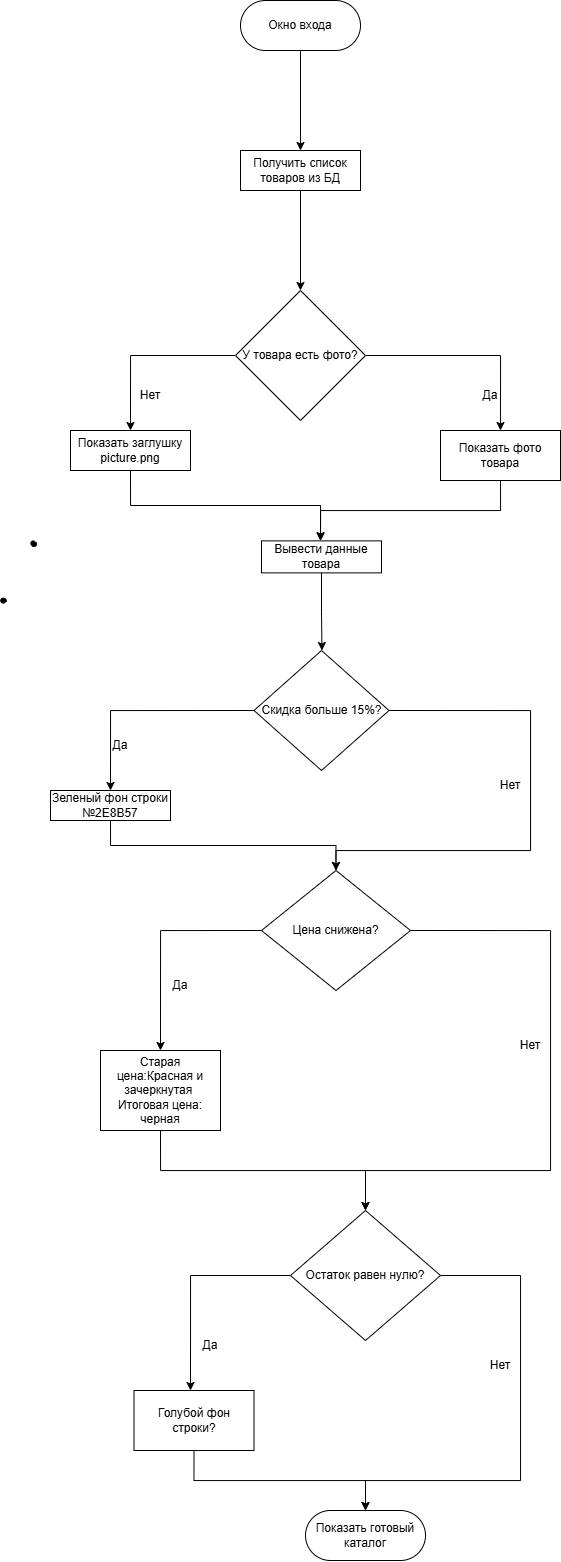

The diagram above was exported from draw.io. Its source (the exported page's mxGraphModel, read from the mxfile embedded in the PNG):
<mxGraphModel dx="-225" dy="1955" grid="1" gridSize="10" guides="1" tooltips="1" connect="1" arrows="1" fold="1" page="1" pageScale="1" pageWidth="827" pageHeight="1169" math="0" shadow="0">
  <root>
    <mxCell id="0" />
    <mxCell id="1" parent="0" />
    <mxCell id="zcv4YzC20aJ-QCqTEub_-97" parent="1" style="shape=stencil(lVbLctswDPwaXXcIgiTIc5r+R2bi1Jq6dsZxX39fuIpUg5bQ9ibTu6SAXaw48MPb/ul1N8TwdjmfPu++j8+X/cAfhhjH4353Hi/6NPDjwA8vp/Pu0/n09fg8/X59uiKvT19O3647/Jh4rSLQlRXDz2mlFAT+vfJxIhzG4w0hIASDz4Rat/EEqQbPGSLbeEEtBq87kIMnQW6G0FBoG69/t+4AcNjGJ0YRg186sIrPgti6/d8PXMWXBrZ4CqhegyrEKqAn1LZNqAkxWwlkFmWdkJFsizK7NdSI2JmoQRyCJNRoCJWRna6WhGBt1Ng9QV1J9pVam6taJWhPonQ6+ErH1I9Cy2BndCj2ymmnm0NIyFY40R0cpQNSN5uLGTfwxVovEUJ2mtpbVVc8EeiuQ8RuuOh+xfpCvetIwA0hdcNJjrNz7NOF5pat2y7PWbIoAHHeX1RPa1OqyE4a6eRU6zqOKM4bqWOyrSDpCel/CdERrfWBqonNTiBFvotsHW+naFaROhXUR47vuIK6uIA4JaS7DE4gRzYdk27/OEfmui1kHpOlRSBnzqTM4bbk498S+z0WbubGK6DpN9gS1NjZmcxW+gBmQnEmR9Oz2BKSftcckW/Sc0mjNDtr/YjVq4hj7X+4u+jDn5vPy3g4TBen2//7m5IuTbcsfvwF);lineShape=1;strokeColor=default;" value="" vertex="1">
      <mxGeometry height="4.844507449285148" width="5.683185641915128" x="920.3053017884711" y="-472.162054090893" as="geometry" />
    </mxCell>
    <mxCell id="zcv4YzC20aJ-QCqTEub_-98" parent="1" style="shape=stencil(fZbdcgIhDIWfZm8zQAg/17Z9j85U606tdqz9e/tmZ0c0uJ47xP0I5JwEBl59bp8/1kNwn6fj4W39M76ctgM/DCGM++36OJ50NPDjwKvN4bh+PR6+9i/z74/n6ctp9H74nlb4nbmSKZeJCu5vngmZ6jzzNAO7cX8FVKEsBuBKrgKg9oAE8gkCbLeUhEoEQKSUDZDLeWYRKIl8MEDRmHwfyBrBG6Amyu4+kDxxMoB3jhwgYu7TVAsVkFcWCs4CTBEoF4RctKeOxHIf8IXYpikHikAIf+MNUW94AGSSaoAoFIE3AlOyeWU+p2E5S9yfQZcQILVuQOwZdJNoS9Ls3wA5u2XZTIHECqeJ9kDpSaauRiNVcAY1QhdBzeLBli5WazpkSsBLV25uRaqWRyFawTQzRRIQYirJzq5atkBqLfouwqUxLBepthWb10vrWZY6UOAeyKCCtDV625mm9gmUC4Wc3VLJMMIE1BsA2FW9JraVlQB7n3c9oMKhCLEvIM1zBPZ25/umNQ1tVEC2G+fFCC8g398O2hNQuQlVu752DBfA+q0ptnqO5JFmeuIuo9DY7KjY71UxdJV4EntifPWorW++R/dC4t7V3DlIB5cHx2bc7eb3yvX//QNFp+bHDT/+Aw==);lineShape=1;strokeColor=default;" value="" vertex="1">
      <mxGeometry height="5.488513195714404" width="5.497105614253194" x="950.3152911336115" y="-529.6172004738926" as="geometry" />
    </mxCell>
    <mxCell id="zcv4YzC20aJ-QCqTEub_-140" parent="1" style="rounded=1;whiteSpace=wrap;html=1;arcSize=50;" value="Показать готовый каталог" vertex="1">
      <mxGeometry height="50" width="120" x="1225" y="440" as="geometry" />
    </mxCell>
    <mxCell id="zcv4YzC20aJ-QCqTEub_-142" edge="1" parent="1" source="zcv4YzC20aJ-QCqTEub_-141" style="edgeStyle=orthogonalEdgeStyle;rounded=0;orthogonalLoop=1;jettySize=auto;html=1;exitX=0.5;exitY=1;exitDx=0;exitDy=0;">
      <mxGeometry relative="1" as="geometry">
        <mxPoint x="1220" y="-920" as="targetPoint" />
      </mxGeometry>
    </mxCell>
    <mxCell id="zcv4YzC20aJ-QCqTEub_-141" parent="1" style="rounded=1;whiteSpace=wrap;html=1;arcSize=50;" value="Окно входа" vertex="1">
      <mxGeometry height="50" width="120" x="1160" y="-1070" as="geometry" />
    </mxCell>
    <mxCell id="zcv4YzC20aJ-QCqTEub_-144" edge="1" parent="1" source="zcv4YzC20aJ-QCqTEub_-143" style="edgeStyle=orthogonalEdgeStyle;rounded=0;orthogonalLoop=1;jettySize=auto;html=1;exitX=0.5;exitY=1;exitDx=0;exitDy=0;">
      <mxGeometry relative="1" as="geometry">
        <mxPoint x="1220" y="-780" as="targetPoint" />
      </mxGeometry>
    </mxCell>
    <mxCell id="zcv4YzC20aJ-QCqTEub_-143" parent="1" style="rounded=0;whiteSpace=wrap;html=1;" value="Получить список товаров из БД" vertex="1">
      <mxGeometry height="40" width="120" x="1160" y="-920" as="geometry" />
    </mxCell>
    <mxCell id="zcv4YzC20aJ-QCqTEub_-146" edge="1" parent="1" source="zcv4YzC20aJ-QCqTEub_-145" style="edgeStyle=orthogonalEdgeStyle;rounded=0;orthogonalLoop=1;jettySize=auto;html=1;exitX=1;exitY=0.5;exitDx=0;exitDy=0;">
      <mxGeometry relative="1" as="geometry">
        <mxPoint x="1420" y="-640" as="targetPoint" />
      </mxGeometry>
    </mxCell>
    <mxCell id="zcv4YzC20aJ-QCqTEub_-148" edge="1" parent="1" source="zcv4YzC20aJ-QCqTEub_-145" style="edgeStyle=orthogonalEdgeStyle;rounded=0;orthogonalLoop=1;jettySize=auto;html=1;exitX=0;exitY=0.5;exitDx=0;exitDy=0;">
      <mxGeometry relative="1" as="geometry">
        <mxPoint x="1050" y="-640" as="targetPoint" />
      </mxGeometry>
    </mxCell>
    <mxCell id="zcv4YzC20aJ-QCqTEub_-145" parent="1" style="rhombus;whiteSpace=wrap;html=1;" value="У товара есть фото?" vertex="1">
      <mxGeometry height="130" width="130" x="1155" y="-780" as="geometry" />
    </mxCell>
    <mxCell id="zcv4YzC20aJ-QCqTEub_-149" parent="1" style="text;html=1;whiteSpace=wrap;strokeColor=none;fillColor=none;align=center;verticalAlign=middle;rounded=0;" value="Нет" vertex="1">
      <mxGeometry height="30" width="60" x="1040" y="-690" as="geometry" />
    </mxCell>
    <mxCell id="zcv4YzC20aJ-QCqTEub_-150" parent="1" style="text;html=1;whiteSpace=wrap;strokeColor=none;fillColor=none;align=center;verticalAlign=middle;rounded=0;" value="Да" vertex="1">
      <mxGeometry height="30" width="60" x="1380" y="-690" as="geometry" />
    </mxCell>
    <mxCell id="zcv4YzC20aJ-QCqTEub_-157" edge="1" parent="1" source="zcv4YzC20aJ-QCqTEub_-151" style="edgeStyle=orthogonalEdgeStyle;rounded=0;orthogonalLoop=1;jettySize=auto;html=1;exitX=0.5;exitY=1;exitDx=0;exitDy=0;">
      <mxGeometry relative="1" as="geometry">
        <mxPoint x="1240" y="-530" as="targetPoint" />
      </mxGeometry>
    </mxCell>
    <mxCell id="zcv4YzC20aJ-QCqTEub_-151" parent="1" style="rounded=0;whiteSpace=wrap;html=1;" value="Показать заглушку picture.png" vertex="1">
      <mxGeometry height="40" width="120" x="990" y="-640" as="geometry" />
    </mxCell>
    <mxCell id="zcv4YzC20aJ-QCqTEub_-156" edge="1" parent="1" source="zcv4YzC20aJ-QCqTEub_-152" style="edgeStyle=orthogonalEdgeStyle;rounded=0;orthogonalLoop=1;jettySize=auto;html=1;exitX=0.5;exitY=1;exitDx=0;exitDy=0;entryX=0.5;entryY=0;entryDx=0;entryDy=0;" target="zcv4YzC20aJ-QCqTEub_-155">
      <mxGeometry relative="1" as="geometry">
        <Array as="points">
          <mxPoint x="1420" y="-560" />
          <mxPoint x="1240" y="-560" />
          <mxPoint x="1240" y="-530" />
        </Array>
      </mxGeometry>
    </mxCell>
    <mxCell id="zcv4YzC20aJ-QCqTEub_-152" parent="1" style="rounded=0;whiteSpace=wrap;html=1;" value="Показать фото товара" vertex="1">
      <mxGeometry height="50" width="120" x="1360" y="-640" as="geometry" />
    </mxCell>
    <mxCell id="zcv4YzC20aJ-QCqTEub_-158" edge="1" parent="1" source="zcv4YzC20aJ-QCqTEub_-155" style="edgeStyle=orthogonalEdgeStyle;rounded=0;orthogonalLoop=1;jettySize=auto;html=1;exitX=0.5;exitY=1;exitDx=0;exitDy=0;">
      <mxGeometry relative="1" as="geometry">
        <mxPoint x="1241.4705882352941" y="-420" as="targetPoint" />
      </mxGeometry>
    </mxCell>
    <mxCell id="zcv4YzC20aJ-QCqTEub_-155" parent="1" style="rounded=0;whiteSpace=wrap;html=1;" value="Вывести данные товара" vertex="1">
      <mxGeometry height="32" width="120" x="1181" y="-529.62" as="geometry" />
    </mxCell>
    <mxCell id="zcv4YzC20aJ-QCqTEub_-160" edge="1" parent="1" source="zcv4YzC20aJ-QCqTEub_-159" style="edgeStyle=orthogonalEdgeStyle;rounded=0;orthogonalLoop=1;jettySize=auto;html=1;exitX=1;exitY=0.5;exitDx=0;exitDy=0;entryX=0.5;entryY=0;entryDx=0;entryDy=0;" target="zcv4YzC20aJ-QCqTEub_-165">
      <mxGeometry relative="1" as="geometry">
        <Array as="points">
          <mxPoint x="1450" y="-360" />
          <mxPoint x="1450" y="-220" />
          <mxPoint x="1255" y="-220" />
        </Array>
        <mxPoint x="1440" y="-270" as="targetPoint" />
      </mxGeometry>
    </mxCell>
    <mxCell id="zcv4YzC20aJ-QCqTEub_-161" edge="1" parent="1" source="zcv4YzC20aJ-QCqTEub_-159" style="edgeStyle=orthogonalEdgeStyle;rounded=0;orthogonalLoop=1;jettySize=auto;html=1;exitX=0;exitY=0.5;exitDx=0;exitDy=0;">
      <mxGeometry relative="1" as="geometry">
        <mxPoint x="1030" y="-280" as="targetPoint" />
      </mxGeometry>
    </mxCell>
    <mxCell id="zcv4YzC20aJ-QCqTEub_-159" parent="1" style="rhombus;whiteSpace=wrap;html=1;" value="Скидка больше 15%?" vertex="1">
      <mxGeometry height="120" width="135" x="1173.5" y="-420" as="geometry" />
    </mxCell>
    <mxCell id="zcv4YzC20aJ-QCqTEub_-162" parent="1" style="text;html=1;whiteSpace=wrap;strokeColor=none;fillColor=none;align=center;verticalAlign=middle;rounded=0;" value="Нет" vertex="1">
      <mxGeometry height="30" width="60" x="1400" y="-300" as="geometry" />
    </mxCell>
    <mxCell id="zcv4YzC20aJ-QCqTEub_-163" parent="1" style="text;html=1;whiteSpace=wrap;strokeColor=none;fillColor=none;align=center;verticalAlign=middle;rounded=0;" value="Да" vertex="1">
      <mxGeometry height="30" width="60" x="1010" y="-340" as="geometry" />
    </mxCell>
    <mxCell id="zcv4YzC20aJ-QCqTEub_-166" edge="1" parent="1" source="zcv4YzC20aJ-QCqTEub_-164" style="edgeStyle=orthogonalEdgeStyle;rounded=0;orthogonalLoop=1;jettySize=auto;html=1;exitX=0.5;exitY=1;exitDx=0;exitDy=0;" target="zcv4YzC20aJ-QCqTEub_-165">
      <mxGeometry relative="1" as="geometry" />
    </mxCell>
    <mxCell id="zcv4YzC20aJ-QCqTEub_-164" parent="1" style="rounded=0;whiteSpace=wrap;html=1;" value="Зеленый фон строки №2Е8В57" vertex="1">
      <mxGeometry height="30" width="120" x="970" y="-280" as="geometry" />
    </mxCell>
    <mxCell id="zcv4YzC20aJ-QCqTEub_-167" edge="1" parent="1" source="zcv4YzC20aJ-QCqTEub_-165" style="edgeStyle=orthogonalEdgeStyle;rounded=0;orthogonalLoop=1;jettySize=auto;html=1;exitX=1;exitY=0.5;exitDx=0;exitDy=0;entryX=0.5;entryY=0;entryDx=0;entryDy=0;" target="zcv4YzC20aJ-QCqTEub_-173">
      <mxGeometry relative="1" as="geometry">
        <Array as="points">
          <mxPoint x="1470" y="-140" />
          <mxPoint x="1470" y="100" />
          <mxPoint x="1285" y="100" />
        </Array>
        <mxPoint x="1460" y="-20" as="targetPoint" />
      </mxGeometry>
    </mxCell>
    <mxCell id="zcv4YzC20aJ-QCqTEub_-168" edge="1" parent="1" source="zcv4YzC20aJ-QCqTEub_-165" style="edgeStyle=orthogonalEdgeStyle;rounded=0;orthogonalLoop=1;jettySize=auto;html=1;exitX=0;exitY=0.5;exitDx=0;exitDy=0;">
      <mxGeometry relative="1" as="geometry">
        <mxPoint x="1080" y="-20" as="targetPoint" />
      </mxGeometry>
    </mxCell>
    <mxCell id="zcv4YzC20aJ-QCqTEub_-165" parent="1" style="rhombus;whiteSpace=wrap;html=1;" value="Цена снижена?" vertex="1">
      <mxGeometry height="120" width="149" x="1181" y="-200" as="geometry" />
    </mxCell>
    <mxCell id="zcv4YzC20aJ-QCqTEub_-169" parent="1" style="text;html=1;whiteSpace=wrap;strokeColor=none;fillColor=none;align=center;verticalAlign=middle;rounded=0;" value="Нет" vertex="1">
      <mxGeometry height="30" width="60" x="1420" y="-40" as="geometry" />
    </mxCell>
    <mxCell id="zcv4YzC20aJ-QCqTEub_-170" parent="1" style="text;html=1;whiteSpace=wrap;strokeColor=none;fillColor=none;align=center;verticalAlign=middle;rounded=0;" value="Да" vertex="1">
      <mxGeometry height="30" width="60" x="1070" y="-100" as="geometry" />
    </mxCell>
    <mxCell id="zcv4YzC20aJ-QCqTEub_-174" edge="1" parent="1" source="zcv4YzC20aJ-QCqTEub_-171" style="edgeStyle=orthogonalEdgeStyle;rounded=0;orthogonalLoop=1;jettySize=auto;html=1;exitX=0.5;exitY=1;exitDx=0;exitDy=0;entryX=0.5;entryY=0;entryDx=0;entryDy=0;" target="zcv4YzC20aJ-QCqTEub_-173">
      <mxGeometry relative="1" as="geometry" />
    </mxCell>
    <mxCell id="zcv4YzC20aJ-QCqTEub_-171" parent="1" style="rounded=0;whiteSpace=wrap;html=1;" value="Старая цена:Красная и зачеркнутая&amp;nbsp;&lt;div&gt;Итоговая цена: черная&lt;/div&gt;" vertex="1">
      <mxGeometry height="80" width="120" x="1020" y="-20" as="geometry" />
    </mxCell>
    <mxCell id="zcv4YzC20aJ-QCqTEub_-176" edge="1" parent="1" source="zcv4YzC20aJ-QCqTEub_-173" style="edgeStyle=orthogonalEdgeStyle;rounded=0;orthogonalLoop=1;jettySize=auto;html=1;exitX=0;exitY=0.5;exitDx=0;exitDy=0;">
      <mxGeometry relative="1" as="geometry">
        <mxPoint x="1110" y="320" as="targetPoint" />
      </mxGeometry>
    </mxCell>
    <mxCell id="zcv4YzC20aJ-QCqTEub_-177" edge="1" parent="1" source="zcv4YzC20aJ-QCqTEub_-173" style="edgeStyle=orthogonalEdgeStyle;rounded=0;orthogonalLoop=1;jettySize=auto;html=1;exitX=1;exitY=0.5;exitDx=0;exitDy=0;">
      <mxGeometry relative="1" as="geometry">
        <Array as="points">
          <mxPoint x="1440" y="205" />
          <mxPoint x="1440" y="410" />
          <mxPoint x="1285" y="410" />
        </Array>
        <mxPoint x="1285" y="440" as="targetPoint" />
      </mxGeometry>
    </mxCell>
    <mxCell id="zcv4YzC20aJ-QCqTEub_-173" parent="1" style="rhombus;whiteSpace=wrap;html=1;" value="Остаток равен нулю?" vertex="1">
      <mxGeometry height="130" width="150" x="1210" y="140" as="geometry" />
    </mxCell>
    <mxCell id="zcv4YzC20aJ-QCqTEub_-178" parent="1" style="text;html=1;whiteSpace=wrap;strokeColor=none;fillColor=none;align=center;verticalAlign=middle;rounded=0;" value="Нет" vertex="1">
      <mxGeometry height="30" width="60" x="1390" y="280" as="geometry" />
    </mxCell>
    <mxCell id="zcv4YzC20aJ-QCqTEub_-179" parent="1" style="text;html=1;whiteSpace=wrap;strokeColor=none;fillColor=none;align=center;verticalAlign=middle;rounded=0;" value="Да" vertex="1">
      <mxGeometry height="30" width="60" x="1100" y="260" as="geometry" />
    </mxCell>
    <mxCell id="zcv4YzC20aJ-QCqTEub_-182" edge="1" parent="1" source="zcv4YzC20aJ-QCqTEub_-180" style="edgeStyle=orthogonalEdgeStyle;rounded=0;orthogonalLoop=1;jettySize=auto;html=1;exitX=0.5;exitY=1;exitDx=0;exitDy=0;entryX=0.5;entryY=0;entryDx=0;entryDy=0;" target="zcv4YzC20aJ-QCqTEub_-140">
      <mxGeometry relative="1" as="geometry" />
    </mxCell>
    <mxCell id="zcv4YzC20aJ-QCqTEub_-180" parent="1" style="rounded=0;whiteSpace=wrap;html=1;" value="Голубой фон строки?" vertex="1">
      <mxGeometry height="60" width="120" x="1053.5" y="320" as="geometry" />
    </mxCell>
  </root>
</mxGraphModel>